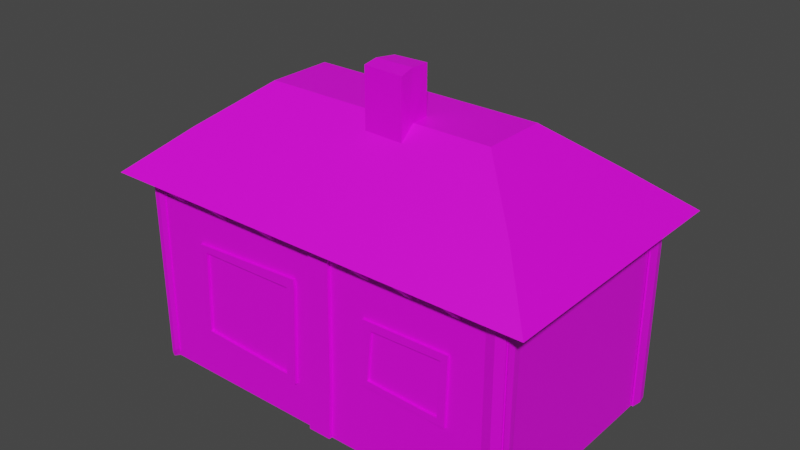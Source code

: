 # Source: house3.blend  (saved by Blender 3.6.13; exported with 4.5.12 LTS)
import bpy
from mathutils import Matrix  # noqa: F401  (used for matrix-valued properties, if any)

bpy.ops.wm.read_factory_settings(use_empty=True)
scene = bpy.context.scene
scene.name = 'Scene'

# ---- collections
col_collection = bpy.data.collections.new('Collection'); scene.collection.children.link(col_collection)

# ---- images (referenced by path relative to the original .blend; pixels are not part of the script)
import os
ASSET_DIR = os.environ.get("B2B_ASSET_DIR", "")  # directory of the original .blend (textures are referenced by path, not embedded)
HERE = os.path.dirname(os.path.abspath(__file__))  # packed textures are extracted next to this script under _unpacked/

def load_image(name, relpath, width, height, colorspace="sRGB"):
    """Load a texture the original file referenced (path relative to the .blend, or extracted next to this script)."""
    p = next((c for c in (os.path.join(HERE, relpath), os.path.join(ASSET_DIR, relpath)) if relpath and os.path.exists(c)), "")
    if p:
        img = bpy.data.images.load(p, check_existing=True)
        img.name = name
    else:  # same state as the original file: an image datablock whose file is absent (Cycles renders it pink)
        img = bpy.data.images.new(name, width, height)
        img.source = "FILE"
        img.filepath = "//" + (relpath or name)
    img.colorspace_settings.name = colorspace
    return img
img_stonewall_jpg = load_image('StoneWall.jpg', 'StoneWall.jpg', 1024, 1024, 'sRGB')
img_bark_tree_spruce_wood_jpg = load_image('bark-tree-spruce-wood.jpg', 'bark-tree-spruce-wood.jpg', 1024, 1024, 'sRGB')
img_terracotta_roof_thumb_jpg = load_image('TerraCotta-Roof-thumb.jpg', 'TerraCotta-Roof-thumb.jpg', 1024, 1024, 'sRGB')
img_window1_png = load_image('Window1.png', 'Window1.png', 1024, 1024, 'sRGB')
img_door1_png = load_image('Door1.png', 'Door1.png', 1024, 1024, 'sRGB')

# ---- materials (node trees are filled in below, after node groups)
mat_material = bpy.data.materials.new('Material')
mat_material.alpha_threshold = 0.0
mat_material.use_transparent_shadow = False
mat_material.roughness = 0.5
mat_material.line_color = (0.0, 0.0, 0.0, 1.0)
mat_stonewall = bpy.data.materials.new('StoneWall')
mat_stonewall.use_transparent_shadow = False
mat_wood = bpy.data.materials.new('Wood')
mat_wood.use_transparent_shadow = False
mat_bricks = bpy.data.materials.new('Bricks')
mat_bricks.use_transparent_shadow = False
mat_window = bpy.data.materials.new('Window')
mat_window.use_transparent_shadow = False
mat_door1 = bpy.data.materials.new('Door1')
mat_door1.use_transparent_shadow = False
mat_wood_001 = bpy.data.materials.new('Wood.001')
mat_wood_001.use_transparent_shadow = False

# ---- material node trees
mat_material.use_nodes = True; mat_material.node_tree.nodes.clear()
_N = mat_material.node_tree.nodes; _L = mat_material.node_tree.links
n0 = _N.new('ShaderNodeOutputMaterial'); n0.name = 'Material Output'; n0.location = (300, 300)
n1 = _N.new('ShaderNodeBsdfPrincipled'); n1.name = 'Principled BSDF'; n1.location = (10, 300)
n1.distribution = 'GGX'
n1.subsurface_method = 'RANDOM_WALK_SKIN'
n1.inputs[3].default_value = 1.45
n1.inputs[27].default_value = (0.0, 0.0, 0.0, 1.0)
n1.inputs[28].default_value = 1.0
_L.new(n1.outputs[0], n0.inputs[0])
n0.is_active_output = True
mat_stonewall.use_nodes = True; mat_stonewall.node_tree.nodes.clear()
_N = mat_stonewall.node_tree.nodes; _L = mat_stonewall.node_tree.links
n0 = _N.new('ShaderNodeBsdfPrincipled'); n0.name = 'Principled BSDF'; n0.location = (10, 300)
n0.distribution = 'GGX'
n0.subsurface_method = 'RANDOM_WALK_SKIN'
n0.inputs[3].default_value = 1.45
n0.inputs[27].default_value = (0.0, 0.0, 0.0, 1.0)
n0.inputs[28].default_value = 1.0
n1 = _N.new('ShaderNodeOutputMaterial'); n1.name = 'Material Output'; n1.location = (300, 300)
n2 = _N.new('ShaderNodeTexImage'); n2.name = 'Image Texture'; n2.location = (-280, 280)
n2.image = img_stonewall_jpg
_L.new(n0.outputs[0], n1.inputs[0])
_L.new(n2.outputs[0], n0.inputs[0])
n1.is_active_output = True
mat_wood.use_nodes = True; mat_wood.node_tree.nodes.clear()
_N = mat_wood.node_tree.nodes; _L = mat_wood.node_tree.links
n0 = _N.new('ShaderNodeBsdfPrincipled'); n0.name = 'Principled BSDF'; n0.location = (10, 300)
n0.distribution = 'GGX'
n0.subsurface_method = 'RANDOM_WALK_SKIN'
n0.inputs[3].default_value = 1.45
n0.inputs[27].default_value = (0.0, 0.0, 0.0, 1.0)
n0.inputs[28].default_value = 1.0
n1 = _N.new('ShaderNodeOutputMaterial'); n1.name = 'Material Output'; n1.location = (300, 300)
n2 = _N.new('ShaderNodeTexImage'); n2.name = 'Image Texture'; n2.location = (-280, 280)
n2.image = img_bark_tree_spruce_wood_jpg
_L.new(n0.outputs[0], n1.inputs[0])
_L.new(n2.outputs[0], n0.inputs[0])
n1.is_active_output = True
mat_bricks.use_nodes = True; mat_bricks.node_tree.nodes.clear()
_N = mat_bricks.node_tree.nodes; _L = mat_bricks.node_tree.links
n0 = _N.new('ShaderNodeBsdfPrincipled'); n0.name = 'Principled BSDF'; n0.location = (10, 300)
n0.distribution = 'GGX'
n0.subsurface_method = 'RANDOM_WALK_SKIN'
n0.inputs[3].default_value = 1.45
n0.inputs[27].default_value = (0.0, 0.0, 0.0, 1.0)
n0.inputs[28].default_value = 1.0
n1 = _N.new('ShaderNodeOutputMaterial'); n1.name = 'Material Output'; n1.location = (300, 300)
n2 = _N.new('ShaderNodeTexImage'); n2.name = 'Image Texture'; n2.location = (-280, 280)
n2.image = img_terracotta_roof_thumb_jpg
_L.new(n0.outputs[0], n1.inputs[0])
_L.new(n2.outputs[0], n0.inputs[0])
n1.is_active_output = True
mat_window.use_nodes = True; mat_window.node_tree.nodes.clear()
_N = mat_window.node_tree.nodes; _L = mat_window.node_tree.links
n0 = _N.new('ShaderNodeBsdfPrincipled'); n0.name = 'Principled BSDF'; n0.location = (10, 300)
n0.distribution = 'GGX'
n0.subsurface_method = 'RANDOM_WALK_SKIN'
n0.inputs[3].default_value = 1.45
n0.inputs[27].default_value = (0.0, 0.0, 0.0, 1.0)
n0.inputs[28].default_value = 1.0
n1 = _N.new('ShaderNodeOutputMaterial'); n1.name = 'Material Output'; n1.location = (300, 300)
n2 = _N.new('ShaderNodeTexImage'); n2.name = 'Image Texture'; n2.location = (-280, 280)
n2.image = img_window1_png
_L.new(n0.outputs[0], n1.inputs[0])
_L.new(n2.outputs[0], n0.inputs[0])
n1.is_active_output = True
mat_door1.use_nodes = True; mat_door1.node_tree.nodes.clear()
_N = mat_door1.node_tree.nodes; _L = mat_door1.node_tree.links
n0 = _N.new('ShaderNodeBsdfPrincipled'); n0.name = 'Principled BSDF'; n0.location = (10, 300)
n0.distribution = 'GGX'
n0.subsurface_method = 'RANDOM_WALK_SKIN'
n0.inputs[3].default_value = 1.45
n0.inputs[27].default_value = (0.0, 0.0, 0.0, 1.0)
n0.inputs[28].default_value = 1.0
n1 = _N.new('ShaderNodeOutputMaterial'); n1.name = 'Material Output'; n1.location = (300, 300)
n2 = _N.new('ShaderNodeTexImage'); n2.name = 'Image Texture'; n2.location = (-280, 280)
n2.image = img_door1_png
_L.new(n0.outputs[0], n1.inputs[0])
_L.new(n2.outputs[0], n0.inputs[0])
n1.is_active_output = True
mat_wood_001.use_nodes = True; mat_wood_001.node_tree.nodes.clear()
_N = mat_wood_001.node_tree.nodes; _L = mat_wood_001.node_tree.links
n0 = _N.new('ShaderNodeBsdfPrincipled'); n0.name = 'Principled BSDF'; n0.location = (10, 300)
n0.distribution = 'GGX'
n0.subsurface_method = 'RANDOM_WALK_SKIN'
n0.inputs[3].default_value = 1.45
n0.inputs[27].default_value = (0.0, 0.0, 0.0, 1.0)
n0.inputs[28].default_value = 1.0
n1 = _N.new('ShaderNodeOutputMaterial'); n1.name = 'Material Output'; n1.location = (300, 300)
n2 = _N.new('ShaderNodeTexImage'); n2.name = 'Image Texture'; n2.location = (-280, 280)
n2.image = img_bark_tree_spruce_wood_jpg
_L.new(n0.outputs[0], n1.inputs[0])
_L.new(n2.outputs[0], n0.inputs[0])
n1.is_active_output = True

# ---- world
world_world = bpy.data.worlds.new('World'); scene.world = world_world
world_world.use_nodes = True; world_world.node_tree.nodes.clear()
_N = world_world.node_tree.nodes; _L = world_world.node_tree.links
n0 = _N.new('ShaderNodeOutputWorld'); n0.name = 'World Output'; n0.location = (300, 300)
n1 = _N.new('ShaderNodeBackground'); n1.name = 'Background'; n1.location = (10, 300)
n1.inputs[0].default_value = (0.05088, 0.05088, 0.05088, 1.0)
_L.new(n1.outputs[0], n0.inputs[0])
n0.is_active_output = True
world_world.color = (0.05088, 0.05088, 0.05088)
world_world.use_sun_shadow = False
world_world.sun_shadow_jitter_overblur = 0.0

# ---- meshes
me_cube = bpy.data.meshes.new('Cube')
me_cube.from_pydata([(43.48, 24.86, 21.1), (43.48, 24.86, -1.0), (43.48, -1.0, 21.1), (43.48, -1.0, -1.0), (-1.0, 24.86, 21.1), (-1.0, 24.86, -1.0), (-1.0, -1.0, 21.1), (-1.0, -1.0, -1.591), (6.63, -1.0, 14.3), (6.261, -1.0, 4.758), (17.5, -1.0, 4.266), (18.08, -1.0, 14.51), (19.1, -1.0, 14.78), (5.33, -1.0, 4.02), (18.61, -1.0, 3.474), (5.786, -1.0, 15.04), (19.04, -1.0, 15.71), (6.63, -1.3, 14.3), (6.261, -1.3, 4.758), (17.5, -1.3, 4.266), (18.08, -1.3, 14.51), (19.1, -1.3, 14.78), (5.33, -1.3, 4.02), (18.61, -1.3, 3.474), (5.786, -1.3, 15.04), (19.04, -1.3, 15.71), (27.73, -1.0, 14.79), (27.34, -1.0, 7.456), (37.3, -1.0, 7.115), (37.55, -1.0, 14.99), (28.73, -1.0, 13.89), (28.24, -1.0, 8.204), (36.48, -1.0, 7.918), (36.76, -1.0, 14.13), (27.73, -1.26, 14.79), (27.34, -1.26, 7.456), (37.3, -1.26, 7.115), (37.55, -1.26, 14.99), (28.73, -1.26, 13.89), (28.24, -1.26, 8.204), (36.48, -1.26, 7.918), (36.76, -1.26, 14.13), (23.49, -1.0, 5.701), (20.7, -1.0, 4.427), (25.39, -1.0, 21.1), (20.15, -1.0, 21.1), (21.1, -1.0, 15.3), (23.63, -1.0, 15.95), (20.5, -1.0, -1.0), (21.25, -1.0, 19.35), (23.68, -1.0, 19.33), (23.17, -1.0, -1.0), (23.49, -1.386, 5.701), (20.7, -1.386, 4.427), (25.39, -1.386, 21.1), (20.15, -1.386, 21.1), (21.1, -1.386, 15.3), (23.63, -1.386, 15.95), (21.25, -1.386, 19.35), (23.68, -1.386, 19.33), (20.5, -1.386, -1.0), (23.17, -1.386, -1.0), (-1.0, 1.126, -1.0), (-1.0, 1.126, 21.1), (0.1887, -1.0, -0.6487), (0.4909, -1.0, 21.1), (0.1756, -1.0, -1.0), (-1.0, -1.15, -1.0), (-1.0, -1.15, 21.1), (0.4909, -1.15, 21.1), (0.1887, -1.15, -0.05728), (-1.2, 1.126, -1.0), (-1.2, -1.0, -1.0), (-1.2, -1.0, 21.1), (-1.2, 1.126, 21.1), (-1.0, 0.01911, -1.0), (-1.0, 0.01911, 21.1), (-1.402, 0.01911, -1.0), (-1.402, 0.01911, 21.1), (-0.2546, -1.0, 21.1), (-0.4056, -1.0, -1.12), (-0.2546, -1.252, 21.1), (-0.4056, -1.252, -0.5286), (-0.9834, 25.08, 21.15), (-1.145, 25.08, -1.208), (1.142, 24.77, -0.9491), (1.142, 24.77, 21.15), (-1.164, 23.89, -0.2655), (-1.007, 23.59, 21.15), (-1.164, 23.9, -0.9491), (-1.134, 25.08, -0.9491), (-1.134, 25.08, 21.15), (-1.157, 23.59, 21.15), (-1.153, 23.89, -0.006355), (1.146, 24.97, -0.9491), (-0.9802, 25.28, -0.9491), (-0.9802, 25.28, 21.15), (1.146, 24.97, 21.15), (0.03559, 25.06, 21.15), (0.04204, 25.47, -0.9491), (0.04204, 25.47, 21.15), (-0.9954, 24.34, 21.15), (-1.154, 24.49, -0.7368), (-1.248, 24.34, 21.15), (-1.245, 24.49, -0.4777), (43.54, 24.88, 21.13), (43.54, 24.88, -0.9673), (43.53, 22.76, -0.9673), (43.53, 22.76, 21.13), (42.35, 24.89, -0.02453), (42.05, 24.89, 21.13), (42.36, 24.89, -0.9673), (43.54, 25.03, -0.9673), (43.54, 25.03, 21.13), (42.05, 25.04, 21.13), (42.35, 25.04, -0.02453), (43.73, 22.76, -0.9673), (43.74, 24.88, -0.9673), (43.74, 24.88, 21.13), (43.73, 22.76, 21.13), (43.53, 23.87, 21.13), (43.93, 23.86, -0.9673), (43.93, 23.86, 21.13), (42.79, 24.89, 21.13), (42.94, 24.89, -0.4959), (42.79, 25.14, 21.13), (42.94, 25.14, -0.4959), (43.42, -0.9899, 21.13), (43.42, -0.9899, -0.9673), (41.3, -0.8536, -0.9673), (41.3, -0.8536, 21.13), (43.49, 0.3488, -0.02453), (43.51, 0.4979, 21.13), (43.49, 0.1833, -0.9673), (43.57, -0.9995, -0.9673), (43.57, -0.9995, 21.13), (43.66, 0.6407, 21.13), (43.64, 0.1868, -0.02453), (41.28, -1.053, -0.9673), (43.41, -1.19, -0.9673), (43.41, -1.19, 21.13), (41.28, -1.053, 21.13), (42.4, -0.9246, 21.13), (42.38, -1.325, -0.9673), (42.38, -1.325, 21.13), (43.47, -0.246, 21.13), (43.46, -0.3968, -0.4959), (43.72, -0.2622, 21.13), (43.71, -0.4129, -0.4959), (-3.761, -3.151, 20.95), (7.964, 8.232, 30.53), (-3.761, 26.94, 20.95), (7.964, 15.51, 30.53), (46.3, -3.151, 20.95), (34.57, 8.232, 30.53), (46.3, 26.94, 20.95), (34.57, 15.51, 30.53), (1.769, 2.502, 25.74), (1.769, 21.26, 25.74), (40.77, 21.26, 25.74), (40.77, 2.502, 25.74), (-1.0, 18.63, -1.0), (-1.0, 17.9, -1.0), (-1.0, 8.589, -1.0), (-1.0, 7.506, -1.0), (-1.0, 17.53, 13.83), (-1.0, 8.165, 13.59), (-1.0, 7.231, 14.72), (-1.0, 18.31, 14.93), (-1.367, 18.63, -1.0), (-1.367, 17.9, -1.0), (-1.367, 8.589, -1.0), (-1.367, 7.506, -1.0), (-1.367, 17.53, 13.83), (-1.367, 8.165, 13.59), (-1.367, 7.231, 14.72), (-1.367, 18.31, 14.93), (17.81, 24.86, 14.82), (17.84, 24.86, 4.487), (5.128, 24.86, 4.009), (5.28, 24.86, 15.65), (16.43, 24.86, 13.5), (16.69, 24.86, 5.385), (6.18, 24.86, 4.861), (6.235, 24.86, 14.4), (17.81, 25.18, 14.82), (17.84, 25.18, 4.487), (5.128, 25.18, 4.009), (5.28, 25.18, 15.65), (16.43, 25.18, 13.5), (16.69, 25.18, 5.385), (6.18, 25.18, 4.861), (6.235, 25.18, 14.4), (25.9, 8.232, 30.53), (21.59, 8.232, 30.53), (22.08, 10.14, 30.53), (25.78, 10.33, 30.53), (21.49, 6.592, 29.16), (25.94, 6.492, 29.08), (25.8, 8.232, 35.82), (21.49, 8.232, 35.82), (22.08, 10.14, 35.74), (25.78, 10.33, 35.74), (21.49, 6.592, 35.57), (25.94, 6.492, 35.48), (7.964, 9.338, 30.53), (1.769, 3.781, 25.74), (-3.761, -1.428, 20.95), (3.722, 2.502, 25.74), (9.205, 8.232, 30.53), (-1.699, -3.151, 20.95), (33.25, 8.232, 30.53), (38.79, 2.502, 25.74), (44.28, -3.151, 20.95), (34.57, 9.772, 30.53), (46.3, -0.5524, 20.95), (40.77, 4.086, 25.74), (34.57, 13.65, 30.53), (40.77, 19.23, 25.74), (46.3, 24.27, 20.95), (32.8, 15.51, 30.53), (37.98, 21.26, 25.74), (43.08, 26.94, 20.95), (7.964, 14.06, 30.53), (1.769, 19.1, 25.74), (-3.761, 23.61, 20.95), (4.871, 21.26, 25.74), (-0.6361, 26.94, 20.95), (10.47, 15.51, 30.53), (33.52, 16.31, 29.86), (21.54, 7.441, 29.87), (8.772, 8.232, 30.53), (25.94, 6.492, 30.71), (7.174, 16.24, 29.92), (35.35, 14.35, 29.93), (7.167, 7.495, 29.91), (25.92, 7.49, 29.91), (35.32, 16.2, 29.95), (35.44, 8.976, 29.86), (34.03, 7.418, 29.85), (9.748, 16.25, 29.91), (35.47, 7.406, 29.84), (8.495, 7.489, 29.91), (7.168, 8.624, 29.91), (7.172, 14.71, 29.92), (3.052, -0.9922, 18.89), (3.052, -3.058, 20.95), (3.052, -0.9907, 19.84), (3.052, -2.57, 21.2), (3.92, -0.9922, 18.89), (3.92, -3.058, 20.95), (3.92, -0.9907, 19.84), (3.92, -2.57, 21.2), (8.918, -0.9922, 18.89), (8.918, -3.058, 20.95), (8.918, -0.9907, 19.84), (8.918, -2.57, 21.2), (9.786, -0.9922, 18.89), (9.786, -3.058, 20.95), (9.786, -0.9907, 19.84), (9.786, -2.57, 21.2), (15.69, -0.9922, 18.89), (15.69, -3.058, 20.95), (15.69, -0.9907, 19.84), (15.69, -2.57, 21.2), (16.56, -0.9922, 18.89), (16.56, -3.058, 20.95), (16.56, -0.9907, 19.84), (16.56, -2.57, 21.2), (27.55, -0.9922, 18.89), (27.55, -3.058, 20.95), (27.55, -0.9907, 19.84), (27.55, -2.57, 21.2), (28.42, -0.9922, 18.89), (28.42, -3.058, 20.95), (28.42, -0.9907, 19.84), (28.42, -2.57, 21.2), (32.56, -0.9922, 18.89), (32.56, -3.058, 20.95), (32.56, -0.9907, 19.84), (32.56, -2.57, 21.2), (33.43, -0.9922, 18.89), (33.43, -3.058, 20.95), (33.43, -0.9907, 19.84), (33.43, -2.57, 21.2), (37.81, -0.9922, 18.89), (37.81, -3.058, 20.95), (37.81, -0.9907, 19.84), (37.81, -2.57, 21.2), (38.68, -0.9922, 18.89), (38.68, -3.058, 20.95), (38.68, -0.9907, 19.84), (38.68, -2.57, 21.2), (39.18, 24.75, 18.95), (39.18, 26.82, 21.01), (39.18, 24.75, 19.91), (39.18, 26.33, 21.27), (38.31, 24.75, 18.95), (38.32, 26.82, 21.01), (38.31, 24.75, 19.91), (38.31, 26.33, 21.27), (33.31, 24.77, 18.95), (33.32, 26.84, 21.01), (33.31, 24.77, 19.91), (33.32, 26.35, 21.27), (32.44, 24.77, 18.95), (32.45, 26.84, 21.01), (32.44, 24.77, 19.91), (32.45, 26.35, 21.27), (26.54, 24.79, 18.95), (26.55, 26.86, 21.01), (26.54, 24.79, 19.91), (26.55, 26.37, 21.27), (25.67, 24.8, 18.95), (25.68, 26.86, 21.01), (25.67, 24.79, 19.91), (25.68, 26.37, 21.27), (14.68, 24.83, 18.95), (14.69, 26.9, 21.01), (14.68, 24.83, 19.91), (14.69, 26.41, 21.27), (13.81, 24.84, 18.95), (13.82, 26.9, 21.01), (13.81, 24.83, 19.91), (13.82, 26.41, 21.27), (9.672, 24.85, 18.95), (9.679, 26.92, 21.01), (9.672, 24.85, 19.91), (9.677, 26.43, 21.27), (8.804, 24.85, 18.95), (8.811, 26.92, 21.01), (8.804, 24.85, 19.91), (8.809, 26.43, 21.27), (4.419, 24.87, 18.95), (4.426, 26.93, 21.01), (4.419, 24.87, 19.91), (4.424, 26.45, 21.27), (3.551, 24.87, 18.95), (3.558, 26.94, 21.01), (3.551, 24.87, 19.91), (3.556, 26.45, 21.27), (-0.8617, 13.31, 19.23), (-1.774, 13.31, 20.36), (-0.8617, 14.57, 19.23), (-1.774, 14.57, 20.36), (0.01925, 13.31, 20.01), (-0.8829, 13.31, 21.11), (0.01925, 14.57, 20.01), (-0.8829, 14.57, 21.11), (-0.8617, 3.676, 19.23), (-1.774, 3.676, 20.36), (-0.8617, 4.934, 19.23), (-1.774, 4.934, 20.36), (0.01925, 3.676, 20.01), (-0.8829, 3.676, 21.11), (0.01925, 4.934, 20.01), (-0.8829, 4.934, 21.11), (-0.8617, 20.59, 19.23), (-1.774, 20.59, 20.36), (-0.8617, 21.85, 19.23), (-1.774, 21.85, 20.36), (0.01925, 20.59, 20.01), (-0.8829, 20.59, 21.11), (0.01925, 21.85, 20.01), (-0.8829, 21.85, 21.11), (-3.599, 13.31, 20.43), (-3.599, 14.57, 20.43), (-2.615, 14.57, 21.25), (-2.615, 13.31, 21.25), (-3.599, 3.676, 20.43), (-3.599, 4.934, 20.43), (-2.615, 4.934, 21.25), (-2.615, 3.676, 21.25), (-3.599, 20.59, 20.43), (-3.599, 21.85, 20.43), (-2.615, 21.85, 21.25), (-2.615, 20.59, 21.25), (43.47, 10.8, 19.08), (44.06, 10.81, 20.4), (43.47, 9.547, 19.08), (44.06, 9.549, 20.41), (42.42, 10.8, 19.6), (43.0, 10.8, 20.9), (42.42, 9.544, 19.6), (43.0, 9.547, 20.9), (43.44, 20.44, 19.07), (44.03, 20.45, 20.4), (43.44, 19.19, 19.07), (44.03, 19.19, 20.4), (42.39, 20.44, 19.59), (42.97, 20.44, 20.89), (42.39, 19.18, 19.59), (42.98, 19.19, 20.89), (43.49, 3.532, 19.08), (44.08, 3.535, 20.41), (43.49, 2.274, 19.08), (44.08, 2.277, 20.41), (42.44, 3.529, 19.6), (43.02, 3.532, 20.9), (42.44, 2.271, 19.6), (43.03, 2.274, 20.91), (45.8, 10.81, 20.94), (45.81, 9.555, 20.94), (44.64, 9.552, 21.48), (44.64, 10.81, 21.48), (45.77, 20.45, 20.93), (45.78, 19.19, 20.93), (44.61, 19.19, 21.47), (44.61, 20.45, 21.47), (45.82, 3.54, 20.94), (45.83, 2.282, 20.94), (44.66, 2.279, 21.48), (44.66, 3.537, 21.48)], [], [(0, 4, 63, 76, 6, 79, 65, 45, 44, 2), (3, 2, 29, 28, 27, 42, 51), (62, 63, 4, 5, 161, 168, 167, 164), (5, 1, 3, 51, 48, 66, 7, 75, 62, 164, 163, 162, 161), (1, 0, 2, 3), (5, 4, 0, 1, 178, 177, 180, 179), (79, 6, 68, 81), (8, 9, 10, 11), (15, 13, 22, 24), (8, 11, 20, 17), (22, 23, 21, 20, 19, 18), (21, 25, 24, 22, 18, 17, 20), (9, 8, 17, 18), (12, 16, 25, 21), (10, 9, 18, 19), (13, 14, 23, 22), (16, 15, 24, 25), (11, 10, 19, 20), (14, 12, 21, 23), (34, 35, 39, 38, 41, 37), (14, 43, 46, 12), (26, 27, 35, 34), (28, 29, 37, 36), (32, 33, 30, 31), (37, 41, 40, 39, 35, 36), (30, 33, 41, 38), (32, 31, 39, 40), (29, 26, 34, 37), (27, 28, 36, 35), (33, 32, 40, 41), (31, 30, 38, 39), (55, 58, 56, 57, 59, 54), (51, 42, 52, 61), (44, 50, 47, 2), (47, 50, 59, 57), (47, 42, 27, 26, 29, 2), (42, 47, 57, 52), (43, 14, 13, 64, 66, 48), (48, 51, 61, 60), (56, 53, 52, 57), (60, 52, 53), (61, 52, 60), (43, 48, 60, 53), (44, 45, 55, 54), (50, 44, 54, 59), (45, 49, 58, 55), (46, 43, 53, 56), (49, 46, 56, 58), (76, 63, 74, 78), (65, 64, 13, 15, 16, 12, 46, 49, 45), (66, 64, 80, 7), (82, 70, 69, 81), (80, 64, 70, 82), (64, 65, 69, 70), (6, 7, 67, 68), (77, 78, 74, 71), (75, 7, 72, 77), (63, 62, 71, 74), (7, 6, 73, 72), (62, 75, 77, 71), (72, 73, 78, 77), (6, 76, 78, 73), (7, 80, 82, 67), (67, 82, 81, 68), (65, 79, 81, 69), (101, 83, 91, 103), (98, 86, 97, 100), (89, 87, 102, 84), (104, 93, 92, 103), (99, 100, 97, 94), (86, 85, 94, 97), (84, 83, 96, 95), (95, 96, 100, 99), (83, 98, 100, 96), (90, 104, 103, 91), (88, 101, 103, 92), (123, 105, 113, 125), (120, 108, 119, 122), (111, 109, 124, 106), (126, 115, 114, 125), (121, 122, 119, 116), (108, 107, 116, 119), (106, 105, 118, 117), (117, 118, 122, 121), (105, 120, 122, 118), (112, 126, 125, 113), (110, 123, 125, 114), (145, 127, 135, 147), (142, 130, 141, 144), (133, 131, 146, 128), (148, 137, 136, 147), (143, 144, 141, 138), (130, 129, 138, 141), (128, 127, 140, 139), (139, 140, 144, 143), (127, 142, 144, 140), (134, 148, 147, 135), (132, 145, 147, 136), (157, 235, 243, 206), (158, 233, 240, 226), (159, 237, 234, 218), (160, 241, 239, 212), (151, 227, 222, 155, 219, 215, 153, 213, 210, 149, 207, 225), (156, 220, 228, 152, 223, 205, 150, 231, 209, 194, 195, 196, 193, 211, 154, 214, 217), (153, 160, 212, 213), (155, 159, 218, 219), (151, 158, 226, 227), (149, 157, 206, 207), (172, 175, 176, 169, 170, 173, 174, 171), (162, 165, 173, 170), (163, 166, 165, 162), (168, 161, 169, 176), (164, 167, 175, 172), (165, 166, 174, 173), (163, 164, 172, 171), (161, 162, 170, 169), (167, 168, 176, 175), (166, 163, 171, 174), (187, 188, 185, 186, 190, 189, 192, 191), (181, 184, 192, 189), (179, 178, 1, 5), (183, 184, 181, 182), (177, 178, 186, 185), (191, 190, 186, 187), (183, 182, 190, 191), (180, 177, 185, 188), (178, 179, 187, 186), (184, 183, 191, 192), (182, 181, 189, 190), (179, 180, 188, 187), (199, 202, 201, 200), (193, 196, 202, 199), (194, 230, 197, 203, 200), (200, 203, 204, 199), (197, 198, 232, 204, 203), (196, 195, 201, 202), (195, 194, 200, 201), (198, 236, 232), (84, 102, 87, 93, 104, 90), (206, 243, 244, 224), (207, 206, 224, 225), (208, 242, 235, 157), (210, 208, 157, 149), (212, 239, 236, 198, 197, 230, 242, 208), (213, 212, 208, 210), (215, 216, 160, 153), (216, 238, 241, 160), (219, 218, 216, 215), (218, 234, 238, 216), (221, 229, 237, 159), (222, 221, 159, 155), (224, 244, 233, 158), (225, 224, 158, 151), (226, 240, 229, 221), (227, 226, 221, 222), (239, 241, 154, 211), (237, 229, 220, 156), (241, 238, 214, 154), (229, 240, 228, 220), (242, 230, 194, 209), (236, 239, 211, 193), (240, 233, 152, 228), (232, 236, 193, 199, 204), (234, 237, 156, 217), (235, 231, 150), (231, 235, 242, 209), (238, 234, 217, 214), (243, 235, 150, 205), (244, 243, 205, 223), (233, 244, 223, 152), (128, 134, 148, 137, 133), (133, 137, 136, 131), (106, 112, 126, 115, 111), (245, 246, 248, 247), (247, 248, 252, 251), (251, 252, 250, 249), (249, 250, 246, 245), (247, 251, 249, 245), (252, 248, 246, 250), (253, 254, 256, 255), (259, 260, 258, 257), (257, 258, 254, 253), (260, 256, 254, 258), (261, 262, 264, 263), (267, 268, 266, 265), (265, 266, 262, 261), (268, 264, 262, 266), (269, 270, 272, 271), (275, 276, 274, 273), (273, 274, 270, 269), (276, 272, 270, 274), (277, 278, 280, 279), (283, 284, 282, 281), (281, 282, 278, 277), (284, 280, 278, 282), (285, 286, 288, 287), (291, 292, 290, 289), (289, 290, 286, 285), (292, 288, 286, 290), (287, 288, 292, 291), (279, 280, 284, 283), (271, 272, 276, 275), (263, 264, 268, 267), (255, 256, 260, 259), (293, 294, 296, 295), (295, 296, 300, 299), (299, 300, 298, 297), (297, 298, 294, 293), (301, 302, 304, 303), (307, 308, 306, 305), (305, 306, 302, 301), (309, 310, 312, 311), (315, 316, 314, 313), (313, 314, 310, 309), (317, 318, 320, 319), (323, 324, 322, 321), (321, 322, 318, 317), (325, 326, 328, 327), (331, 332, 330, 329), (329, 330, 326, 325), (333, 334, 336, 335), (339, 340, 338, 337), (337, 338, 334, 333), (335, 336, 340, 339), (327, 328, 332, 331), (319, 320, 324, 323), (311, 312, 316, 315), (303, 304, 308, 307), (341, 342, 344, 343), (343, 344, 348, 347), (345, 346, 342, 341), (362, 364, 375, 376), (349, 350, 352, 351), (351, 352, 356, 355), (355, 356, 354, 353), (353, 354, 350, 349), (351, 355, 353, 349), (346, 348, 367, 368), (357, 358, 360, 359), (359, 360, 364, 363), (361, 362, 358, 357), (358, 362, 376, 373), (367, 366, 365, 368), (371, 370, 369, 372), (375, 374, 373, 376), (348, 344, 366, 367), (364, 360, 374, 375), (344, 342, 365, 366), (360, 358, 373, 374), (350, 354, 372, 369), (354, 356, 371, 372), (356, 352, 370, 371), (352, 350, 369, 370), (342, 346, 368, 365), (377, 378, 380, 379), (379, 380, 384, 383), (381, 382, 378, 377), (398, 400, 411, 412), (385, 386, 388, 387), (387, 388, 392, 391), (389, 390, 386, 385), (382, 384, 403, 404), (393, 394, 396, 395), (395, 396, 400, 399), (397, 398, 394, 393), (394, 398, 412, 409), (403, 402, 401, 404), (407, 406, 405, 408), (411, 410, 409, 412), (384, 380, 402, 403), (400, 396, 410, 411), (380, 378, 401, 402), (396, 394, 409, 410), (386, 390, 408, 405), (390, 392, 407, 408), (392, 388, 406, 407), (388, 386, 405, 406), (378, 382, 404, 401)])
me_cube.polygons.foreach_set('material_index', [0, 1, 1, 0, 1, 1, 0, 4, 2, 2, 2, 2, 2, 2, 2, 2, 2, 2, 2, 2, 1, 2, 2, 4, 2, 0, 2, 2, 2, 0, 2, 2, 2, 1, 2, 1, 2, 1, 0, 2, 2, 2, 2, 0, 2, 2, 2, 2, 0, 1, 2, 2, 2, 2, 2, 2, 0, 2, 2, 0, 2, 0, 2, 2, 0, 0, 0, 2, 2, 2, 0, 2, 2, 0, 2, 0, 0, 0, 2, 2, 2, 2, 2, 2, 0, 2, 0, 0, 0, 0, 2, 2, 0, 2, 2, 0, 2, 0, 3, 3, 3, 3, 3, 3, 3, 3, 3, 3, 2, 2, 5, 2, 2, 2, 2, 2, 2, 2, 2, 2, 1, 4, 2, 2, 2, 2, 2, 2, 2, 2, 1, 1, 1, 1, 1, 1, 1, 1, 2, 3, 3, 3, 3, 3, 3, 3, 3, 3, 3, 3, 3, 3, 3, 3, 3, 3, 3, 3, 3, 3, 3, 3, 1, 3, 3, 3, 3, 3, 3, 3, 2, 2, 2, 2, 0, 2, 2, 0, 2, 2, 2, 2, 2, 2, 2, 2, 2, 2, 2, 2, 2, 2, 2, 2, 2, 2, 2, 2, 2, 2, 2, 2, 2, 2, 2, 0, 2, 2, 2, 2, 2, 2, 2, 2, 2, 2, 2, 2, 2, 2, 2, 2, 2, 2, 2, 2, 2, 2, 6, 6, 6, 6, 6, 6, 6, 6, 6, 6, 6, 6, 6, 6, 6, 6, 6, 6, 6, 6, 6, 6, 6, 6, 6, 6, 6, 6, 6, 6, 6, 6, 6, 6, 6, 6, 6, 6, 6, 6, 6, 6, 6, 6, 6, 6, 6, 6, 6, 6])
_uv = me_cube.uv_layers.new(name='UVMap')
_uv.uv.foreach_set('vector', [0.4801, 0.3109, 0.4801, 0.01992, 0.6353, 0.01992, 0.6425, 0.01992, 0.6492, 0.01992, 0.6492, 0.0248, 0.6492, 0.02967, 0.6492, 0.1583, 0.6492, 0.1926, 0.6492, 0.3109, -2.012, 2.982, -2.006, 1.841, -1.701, 2.158, -1.69, 2.565, -1.176, 2.55, -0.9779, 2.641, -0.9632, 2.987, -0.6945, 0.4905, -0.68, -0.6506, 0.545, -0.6351, 0.5305, 0.506, 0.2092, 0.5019, 0.2028, -0.321, -0.369, -0.3171, -0.3651, 0.4947, 0.4801, 0.6364, 0.4801, 0.3455, 0.6492, 0.3455, 0.6492, 0.4783, 0.6492, 0.4958, 0.6492, 0.6287, 0.6492, 0.6364, 0.6425, 0.6364, 0.6353, 0.6364, 0.5936, 0.6364, 0.5865, 0.6364, 0.5256, 0.6364, 0.5208, 0.6364, 2.153, -0.6148, 2.139, 0.5263, 0.8036, 0.5094, 0.8181, -0.6317, 2.176, -2.442, 2.162, -1.3, -0.1349, -1.33, -0.1205, -2.471, 1.2, -2.171, 1.195, -1.637, 1.841, -1.586, 1.857, -2.187, 0.6492, 0.0248, 0.6492, 0.01992, 0.6502, 0.01992, 0.6509, 0.0248, -0.009779, 0.02345, 1.012, 0.01291, 0.9921, 0.9874, 0.001953, 1.004, 0.6267, 3.229, 0.5951, 3.755, 0.5808, 3.753, 0.6124, 3.227, 2.581, 4.028, 2.614, 3.481, 2.629, 3.483, 2.596, 4.03, 2.474, -1.678, 2.436, -1.044, 1.895, -1.115, 1.913, -1.161, 2.403, -1.103, 2.434, -1.64, 1.895, -1.115, 1.851, -1.126, 1.947, -1.749, 2.474, -1.678, 2.434, -1.64, 1.978, -1.703, 1.913, -1.161, 3.726, 1.211, 3.754, 0.7545, 3.768, 0.7565, 3.741, 1.213, 3.208, 3.594, 3.211, 3.549, 3.225, 3.551, 3.222, 3.596, 0.3598, 3.193, 0.3276, 3.73, 0.3133, 3.728, 0.3455, 3.191, 1.407, 3.306, 1.369, 3.94, 1.354, 3.938, 1.393, 3.304, 1.621, 3.973, 1.659, 3.34, 1.674, 3.342, 1.636, 3.975, -1.607, 3.044, -1.636, 3.533, -1.651, 3.531, -1.621, 3.042, 3.175, 4.134, 3.208, 3.594, 3.222, 3.596, 3.19, 4.136, -1.554, 2.325, -1.203, 2.364, -1.242, 2.401, -1.515, 2.379, -1.562, 2.759, -1.606, 2.79, 0.3273, 2.084, 0.4351, 2.134, 0.4529, 2.695, 0.3496, 2.668, 3.826, 2.314, 3.805, 2.664, 3.792, 2.662, 3.813, 2.312, 3.783, 0.4481, 3.806, 0.07183, 3.818, 0.07352, 3.796, 0.4498, 0.98, 0.9441, 0.541, 0.9439, 0.5414, 0.4838, 0.9684, 0.4828, -1.606, 2.79, -1.562, 2.759, -1.264, 2.795, -1.242, 2.401, -1.203, 2.364, -1.23, 2.84, 0.9634, 0.2823, 0.9634, 0.3348, 0.9617, 0.3348, 0.9617, 0.2823, 3.892, -1.265, 3.868, -0.8709, 3.856, -0.8725, 3.879, -1.266, 3.449, 4.054, 3.477, 3.585, 3.49, 3.587, 3.462, 4.056, -1.383, 3.554, -1.354, 3.078, -1.342, 3.08, -1.371, 3.555, 0.9138, 0.01729, 0.9138, 0.05793, 0.9121, 0.05793, 0.9121, 0.0173, 3.847, -2.241, 3.863, -2.513, 3.876, -2.511, 3.859, -2.239, 3.475, 1.644, 3.549, 1.527, 3.539, 1.257, 3.708, 1.301, 3.711, 1.526, 3.826, 1.644, 4.419, 2.318, 4.419, 2.766, 4.393, 2.766, 4.393, 2.318, -1.072, 1.846, -0.9838, 1.937, -0.9823, 2.112, -2.006, 1.841, 4.418, 3.451, 4.418, 3.677, 4.393, 3.677, 4.393, 3.451, -0.9823, 2.112, -0.9779, 2.641, -1.176, 2.55, -1.194, 2.171, -1.701, 2.158, -2.006, 1.841, 4.419, 2.766, 4.418, 3.451, 4.393, 3.451, 4.393, 2.766, 0.4351, 2.134, 0.3273, 2.084, -0.3585, 2.109, -0.6227, 1.866, -0.6233, 1.848, 0.4262, 1.854, 0.6492, 0.4958, 0.6492, 0.4783, 0.6517, 0.4783, 0.6517, 0.4958, 3.539, 1.257, 3.512, 0.5307, 3.699, 0.6158, 3.708, 1.301, 3.498, 0.1682, 3.699, 0.6158, 3.512, 0.5307, 3.677, 0.1682, 3.699, 0.6158, 3.498, 0.1682, 4.18, 0.5308, 4.181, 0.1682, 4.206, 0.1682, 4.206, 0.5308, 0.6492, 0.1926, 0.6492, 0.1583, 0.6517, 0.1583, 0.6517, 0.1926, 4.418, 3.677, 4.419, 3.796, 4.393, 3.796, 4.393, 3.677, 4.181, 1.645, 4.179, 1.528, 4.205, 1.528, 4.206, 1.645, 4.179, 1.257, 4.18, 0.5308, 4.206, 0.5308, 4.205, 1.257, 4.179, 1.528, 4.179, 1.257, 4.205, 1.257, 4.205, 1.528, 0.6425, 0.01992, 0.6353, 0.01992, 0.6353, 0.01861, 0.6425, 0.01729, -0.6131, 2.989, -0.6227, 1.866, -0.3585, 2.109, -0.338, 2.678, 0.3463, 2.716, 0.3496, 2.668, 0.4529, 2.695, 0.4595, 2.904, 0.4021, 2.995, 1.798, 3.795, 1.797, 3.771, 1.836, 3.803, 1.876, 3.834, 1.837, 3.763, 1.797, 3.732, 1.777, 2.318, 1.826, 2.318, 1.836, 3.803, 1.797, 3.771, 1.797, 3.732, 1.837, 3.763, -3.289, 3.692, -3.289, 5.145, -3.299, 5.145, -3.299, 3.732, 4.579, -3.554, 4.579, -2.039, 4.569, -2.078, 4.569, -3.554, -0.0766, 2.869, -0.0766, 1.393, -0.002372, 1.393, -0.002372, 2.869, 0.6425, 0.6364, 0.6492, 0.6364, 0.6492, 0.6377, 0.6425, 0.639, 4.773, 3.795, 4.773, 2.318, 4.786, 2.318, 4.786, 3.795, 4.573, 0.1682, 4.573, 1.684, 4.56, 1.684, 4.56, 0.2077, 0.6353, 0.6364, 0.6425, 0.6364, 0.6425, 0.639, 0.6353, 0.6377, -0.1444, 2.869, -0.1444, 1.393, -0.0766, 1.393, -0.0766, 2.869, 0.6492, 0.01992, 0.6425, 0.01992, 0.6425, 0.01729, 0.6492, 0.01861, 1.876, 3.834, 1.836, 3.803, 1.837, 3.763, 1.876, 3.794, 1.876, 3.794, 1.837, 3.763, 1.826, 2.318, 1.876, 2.318, 0.6492, 0.02967, 0.6492, 0.0248, 0.6509, 0.0248, 0.6502, 0.02967, 0.5553, 0.9682, 0.5553, 0.9731, 0.5543, 0.9731, 0.5536, 0.9682, 0.7486, 0.2846, 0.7495, 0.292, 0.7482, 0.2919, 0.746, 0.2843, 3.961, 3.795, 3.96, 3.749, 3.999, 3.78, 4.039, 3.812, 3.999, 3.763, 3.96, 3.732, 3.94, 2.318, 3.989, 2.318, -2.44, 0.7885, -2.44, -0.6879, -2.366, -0.688, -2.366, 0.7884, 0.9248, 0.2432, 0.9248, 0.09868, 0.9261, 0.09868, 0.9261, 0.2432, 4.589, -1.679, 4.589, -0.1852, 4.575, -0.1852, 4.575, -1.662, -2.508, 0.7885, -2.508, -0.6879, -2.44, -0.6879, -2.44, 0.7885, 0.7495, 0.278, 0.7486, 0.2846, 0.746, 0.2843, 0.7482, 0.2778, 4.039, 3.795, 3.999, 3.763, 3.989, 2.318, 4.039, 2.318, 0.5553, 0.9633, 0.5553, 0.9682, 0.5536, 0.9682, 0.5543, 0.9633, 0.1562, 0.9504, 0.1562, 0.9553, 0.1552, 0.9553, 0.1546, 0.9504, 0.4305, 0.948, 0.4305, 0.9552, 0.4291, 0.9552, 0.4278, 0.948, 1.514, 5.283, 1.563, 5.243, 1.563, 5.294, 1.563, 5.344, 4.182, -0.2167, 4.142, -0.2482, 4.122, -1.662, 4.172, -1.662, -0.0764, 0.7883, -0.0764, -0.6881, -0.002406, -0.6879, -0.002406, 0.7884, 4.942, -0.2026, 4.942, -1.679, 4.955, -1.679, 4.955, -0.2026, -0.131, 3.222, -0.131, 4.699, -0.1444, 4.699, -0.1444, 3.222, -0.1444, 0.7884, -0.1444, -0.6879, -0.0764, -0.6881, -0.0764, 0.7883, 0.4305, 0.9413, 0.4305, 0.948, 0.4278, 0.948, 0.4291, 0.9413, 4.222, -0.1852, 4.182, -0.2167, 4.172, -1.662, 4.222, -1.662, 0.1562, 0.9456, 0.1562, 0.9504, 0.1546, 0.9504, 0.1552, 0.9456, 0.01894, 0.9501, 0.01894, 0.955, 0.01796, 0.955, 0.0173, 0.9501, 0.1942, 0.9464, 0.1942, 0.9537, 0.1929, 0.9537, 0.1916, 0.9464, 0.9458, 0.9557, 0.9504, 0.9515, 0.9504, 0.9573, 0.9499, 0.9622, 3.738, -2.11, 3.698, -2.141, 3.667, -3.554, 3.728, -3.554, 3.696, -0.1853, 3.696, -1.662, 3.769, -1.661, 3.769, -0.1851, 0.9243, 0.6077, 0.9243, 0.4631, 0.9256, 0.4631, 0.9256, 0.6077, 5.153, 2.318, 5.153, 3.794, 5.139, 3.794, 5.139, 2.318, 3.627, -0.1852, 3.627, -1.661, 3.696, -1.662, 3.696, -0.1853, 0.1942, 0.9398, 0.1942, 0.9464, 0.1916, 0.9464, 0.1929, 0.9398, 3.777, -2.078, 3.738, -2.11, 3.728, -3.554, 3.777, -3.554, 0.01894, 0.9452, 0.01894, 0.9501, 0.0173, 0.9501, 0.01802, 0.9442, 0.06942, 0.373, 0.05918, -0.009487, 0.101, -0.05056, 0.1168, 0.3264, 0.135, 0.3954, 0.1524, -0.02163, 0.2562, -0.1243, 0.2598, 0.2714, 0.1892, 0.3739, 0.1874, 0.7338, 0.1204, 0.7931, 0.1164, 0.4405, 0.07155, 0.3626, 0.0737, 0.7025, 0.02865, 0.7525, 0.008757, 0.4311, -1.196, -0.8654, -1.003, -0.8637, 1.691, -0.8402, 1.889, -0.8384, 1.888, -0.6741, 1.874, 0.8556, 1.873, 1.016, 1.748, 1.015, -1.085, 0.9899, -1.212, 0.9888, -1.211, 0.8826, -1.197, -0.6603, -0.5253, 0.03805, -0.4407, 0.03404, 0.6215, -0.01626, 0.7407, -0.0219, 0.7439, 0.04671, 0.7546, 0.2715, 0.7571, 0.3241, 0.7186, 0.3259, 0.698, 0.3269, 0.1089, 0.3548, 0.08114, 0.2651, -0.0952, 0.2644, -0.09641, 0.3645, -0.4457, 0.3811, -0.5089, 0.3841, -0.5124, 0.3108, -0.5211, 0.1261, 0.05065, -0.009193, 0.07155, 0.3626, 0.008757, 0.4311, -0.01338, 0.06065, 0.2101, -0.009135, 0.1892, 0.3739, 0.1164, 0.4405, 0.1148, 0.07814, 0.1388, 0.8438, 0.135, 0.3954, 0.2598, 0.2714, 0.2645, 0.7188, 0.05985, 0.7844, 0.06942, 0.373, 0.1168, 0.3264, 0.1237, 0.7217, 3.239, -4.371, 3.237, -3.321, 2.497, -3.321, 2.496, -4.386, 2.545, -4.385, 2.55, -3.394, 3.176, -3.397, 3.167, -4.373, -2.558, 4.683, -2.558, 3.692, -2.533, 3.692, -2.533, 4.683, 1.004, 0.0004888, 0.9961, 0.9996, 0.05009, 0.9966, 0.01608, 0.001654, -2.508, 2.206, -2.508, 1.142, -2.483, 1.142, -2.483, 2.206, -2.911, 3.692, -2.911, 4.743, -2.935, 4.743, -2.935, 3.692, 5.293, 1.785, 5.293, 1.159, 5.317, 1.159, 5.317, 1.785, 1.476, 1.938, 1.549, 1.938, 1.549, 1.962, 1.476, 1.962, 0.8053, 1.938, 0.8543, 1.938, 0.8543, 1.962, 0.8053, 1.962, 0.3895, 4.927, 0.3895, 4.187, 0.414, 4.187, 0.414, 4.927, -4.338, 4.729, -4.338, 3.754, -4.313, 3.754, -4.313, 4.729, 2.325, 0.3069, 1.769, 0.2318, 1.837, -0.3625, 2.331, -0.3039, 2.285, -0.2543, 1.897, -0.2889, 1.831, 0.1934, 2.287, 0.2516, -0.7489, 3.572, -0.7196, 3.085, -0.7042, 3.087, -0.7334, 3.574, 1.857, -2.187, 1.2, -2.171, -0.1205, -2.471, 2.176, -2.442, -0.008671, 0.01657, 1.038, 0.02284, 0.9859, 0.9777, 0.02696, 0.9851, -0.9722, 3.051, -1.002, 3.544, -1.017, 3.542, -0.9876, 3.049, 2.287, 0.2516, 2.285, -0.2543, 2.331, -0.3039, 2.325, 0.3069, 0.8491, 3.765, 0.8793, 3.263, 0.8947, 3.265, 0.8646, 3.767, 2.158, 4.01, 2.194, 3.412, 2.21, 3.414, 2.174, 4.012, 1.89, 3.983, 1.926, 3.376, 1.942, 3.378, 1.905, 3.985, -3.034, 2.997, -3.061, 3.453, -3.077, 3.451, -3.05, 2.995, 3.894, -1.519, 3.918, -1.906, 3.933, -1.904, 3.91, -1.517, 2.905, 4.07, 2.939, 3.514, 2.954, 3.516, 2.921, 4.072, 0.7377, 0.7702, 0.2735, 0.7841, 0.281, -0.0357, 0.6976, -0.1844, 6.767, -6.679, 6.514, -6.678, 6.514, -7.307, 6.767, -7.317, -6.931, 8.027, -7.027, 8.107, -7.13, 8.193, -7.13, 7.419, -6.932, 7.388, 0.6976, -0.1844, 1.061, -0.1994, 1.124, 0.7841, 0.7377, 0.7702, 5.071, 4.112, 4.534, 4.122, 4.534, 3.925, 4.534, 3.348, 5.071, 3.339, 7.615, -7.317, 8.061, -7.317, 8.061, -6.688, 7.615, -6.688, -6.7, 8.027, -6.931, 8.027, -6.932, 7.388, -6.7, 7.398, 6.977, -6.503, 6.857, -6.604, 6.977, -6.7, 4.039, 3.812, 3.999, 3.78, 3.96, 3.749, 3.96, 3.732, 3.999, 3.763, 4.039, 3.795, -0.4178, 1.468, -0.09682, 1.112, 0.3044, 1.112, 0.5926, 1.468, -0.7632, 1.832, -0.4178, 1.468, 0.5926, 1.468, 0.8886, 1.832, -0.001616, 0.3006, 0.01068, -0.05849, 0.05918, -0.009487, 0.06942, 0.373, -0.01517, 0.7079, -0.001616, 0.3006, 0.06942, 0.373, 0.05985, 0.7844, 0.6297, 0.2091, 0.3135, 0.5329, -0.2219, 0.5341, -0.22, 0.468, -0.5136, 0.4727, -0.5107, 0.529, -1.371, 0.5266, -1.684, 0.194, 0.9947, -0.1632, 0.6297, 0.2091, -1.684, 0.194, -2.039, -0.183, 0.1406, 0.07326, 0.1264, 0.4129, 0.07155, 0.3626, 0.05065, -0.009193, 0.1264, 0.4129, 0.1272, 0.7532, 0.0737, 0.7025, 0.07155, 0.3626, 0.9323, -1.47, 0.6011, -1.105, -0.3977, -1.105, -0.7054, -1.47, 0.6011, -1.105, 0.2812, -0.7474, -0.07362, -0.7534, -0.3977, -1.105, 0.2804, 0.4736, 0.2502, 0.7945, 0.1874, 0.7338, 0.1892, 0.3739, 0.3156, 0.1061, 0.2804, 0.4736, 0.1892, 0.3739, 0.2101, -0.009135, 0.04852, 0.3084, 0.09098, -0.08327, 0.1524, -0.02163, 0.135, 0.3954, 0.00565, 0.7099, 0.04852, 0.3084, 0.135, 0.3954, 0.1388, 0.8438, 1.836, 0.2084, 1.514, 0.537, -0.05452, 0.5293, -0.3482, 0.2036, 2.2, -0.1637, 1.836, 0.2084, -0.3482, 0.2036, -0.684, -0.1701, 0.02865, 0.7525, 0.0737, 0.7025, 0.07407, 0.7598, 0.03194, 0.8058, 0.1874, 0.7338, 0.2502, 0.7945, 0.2453, 0.8467, 0.1871, 0.7831, 0.0737, 0.7025, 0.1272, 0.7532, 0.1274, 0.8087, 0.07407, 0.7598, 0.1663, -0.5346, 0.1625, 0.8919, 0.1182, 0.8487, 0.1182, -0.491, 0.06609, 0.661, 0.06282, -0.2143, 0.1162, -0.2174, 0.1162, 0.6133, 0.07069, 0.3494, 0.06667, -0.102, 0.1122, -0.05812, 0.1122, 0.3503, 0.2562, -0.1243, 0.1524, -0.02163, 0.1549, -0.08259, 0.2557, -0.1828, 6.977, -6.7, 6.857, -6.604, 6.767, -6.679, 6.767, -7.317, 6.977, -7.277, 0.1204, 0.7931, 0.1874, 0.7338, 0.1871, 0.7831, 0.1209, 0.8437, 0.05918, -0.009487, 0.02827, -0.09591, 0.05769, -0.06591, 0.02827, -0.09591, 0.05918, -0.009487, 0.01068, -0.05849, 0.0125, -0.112, 0.09996, 0.1971, 0.09855, -0.01398, 0.1297, 0.01262, 0.1333, 0.1649, 0.101, -0.05056, 0.05918, -0.009487, 0.05769, -0.06591, 0.09868, -0.1061, 0.111, 0.1996, 0.1361, 0.3385, 0.115, 0.3254, 0.09555, 0.2175, 0.1524, -0.02163, 0.09098, -0.08327, 0.09718, -0.1406, 0.1549, -0.08259, 4.215, -3.554, 4.215, -3.554, 4.178, -3.52, 4.141, -3.486, 4.137, -3.549, 4.137, -3.549, 4.141, -3.486, 4.215, -2.074, 4.13, -3.485, -0.6707, 5.275, -0.6708, 5.275, -0.6708, 5.325, -0.6707, 5.376, -0.7195, 5.336, 0.5446, 0.008557, 0.5446, 0.9893, 0.3678, 0.9337, 0.3174, 0.2345, 0.3063, 0.009315, 0.3063, 0.4907, 0.1727, 0.4907, 0.1727, 0.009315, 0.5617, 0.7633, 0.6122, 0.06411, 0.789, 0.008558, 0.789, 0.9893, 0.3002, 0.008557, 0.3002, 0.9893, 0.008558, 0.9893, 0.008558, 0.008557, 0.125, 0.5, 0.375, 0.5, 0.375, 0.75, 0.125, 0.75, 0.8061, 0.3002, 0.8061, 0.008558, 0.9914, 0.008558, 0.9914, 0.3002, 0.5446, 0.008557, 0.5446, 0.9893, 0.3678, 0.9337, 0.3174, 0.2345, 0.5617, 0.7633, 0.6122, 0.06411, 0.789, 0.008558, 0.789, 0.9893, 0.3002, 0.008557, 0.3002, 0.9893, 0.008558, 0.9893, 0.008558, 0.008557, 0.8061, 0.3002, 0.8061, 0.008558, 0.9914, 0.008558, 0.9914, 0.3002, 0.5446, 0.008557, 0.5446, 0.9893, 0.3678, 0.9337, 0.3174, 0.2345, 0.5617, 0.7633, 0.6122, 0.06411, 0.789, 0.008558, 0.789, 0.9893, 0.3002, 0.008557, 0.3002, 0.9893, 0.008558, 0.9893, 0.008558, 0.008557, 0.8061, 0.3002, 0.8061, 0.008558, 0.9914, 0.008558, 0.9914, 0.3002, 0.5446, 0.008557, 0.5446, 0.9893, 0.3678, 0.9337, 0.3174, 0.2345, 0.5617, 0.7633, 0.6122, 0.06411, 0.789, 0.008558, 0.789, 0.9893, 0.3002, 0.008557, 0.3002, 0.9893, 0.008558, 0.9893, 0.008558, 0.008557, 0.8061, 0.3002, 0.8061, 0.008558, 0.9914, 0.008558, 0.9914, 0.3002, 0.5446, 0.008557, 0.5446, 0.9893, 0.3678, 0.9337, 0.3174, 0.2345, 0.5617, 0.7633, 0.6122, 0.06411, 0.789, 0.008558, 0.789, 0.9893, 0.3002, 0.008557, 0.3002, 0.9893, 0.008558, 0.9893, 0.008558, 0.008557, 0.8061, 0.3002, 0.8061, 0.008558, 0.9914, 0.008558, 0.9914, 0.3002, 0.5446, 0.008557, 0.5446, 0.9893, 0.3678, 0.9337, 0.3174, 0.2345, 0.5617, 0.7633, 0.6122, 0.06411, 0.789, 0.008558, 0.789, 0.9893, 0.3002, 0.008557, 0.3002, 0.9893, 0.008558, 0.9893, 0.008558, 0.008557, 0.8061, 0.3002, 0.8061, 0.008558, 0.9914, 0.008558, 0.9914, 0.3002, 0.4523, 0.5093, 0.4523, 0.9907, 0.3187, 0.9907, 0.3187, 0.5093, 0.3063, 0.5093, 0.3063, 0.9907, 0.1727, 0.9907, 0.1727, 0.5093, 0.4523, 0.009315, 0.4523, 0.4907, 0.3187, 0.4907, 0.3187, 0.009315, 0.7444, 0.009315, 0.7444, 0.4907, 0.6108, 0.4907, 0.6108, 0.009315, 0.5984, 0.009315, 0.5984, 0.4907, 0.4648, 0.4907, 0.4648, 0.009315, 0.5446, 0.008557, 0.5446, 0.9893, 0.3678, 0.9337, 0.3174, 0.2345, 0.3063, 0.009315, 0.3063, 0.4907, 0.1727, 0.4907, 0.1727, 0.009315, 0.5617, 0.7633, 0.6122, 0.06411, 0.789, 0.008558, 0.789, 0.9893, 0.3002, 0.008557, 0.3002, 0.9893, 0.008558, 0.9893, 0.008558, 0.008557, 0.5446, 0.008557, 0.5446, 0.9893, 0.3678, 0.9337, 0.3174, 0.2345, 0.5617, 0.7633, 0.6122, 0.06411, 0.789, 0.008558, 0.789, 0.9893, 0.3002, 0.008557, 0.3002, 0.9893, 0.008558, 0.9893, 0.008558, 0.008557, 0.5446, 0.008557, 0.5446, 0.9893, 0.3678, 0.9337, 0.3174, 0.2345, 0.5617, 0.7633, 0.6122, 0.06411, 0.789, 0.008558, 0.789, 0.9893, 0.3002, 0.008557, 0.3002, 0.9893, 0.008558, 0.9893, 0.008558, 0.008557, 0.5446, 0.008557, 0.5446, 0.9893, 0.3678, 0.9337, 0.3174, 0.2345, 0.5617, 0.7633, 0.6122, 0.06411, 0.789, 0.008558, 0.789, 0.9893, 0.3002, 0.008557, 0.3002, 0.9893, 0.008558, 0.9893, 0.008558, 0.008557, 0.5446, 0.008557, 0.5446, 0.9893, 0.3678, 0.9337, 0.3174, 0.2345, 0.5617, 0.7633, 0.6122, 0.06411, 0.789, 0.008558, 0.789, 0.9893, 0.3002, 0.008557, 0.3002, 0.9893, 0.008558, 0.9893, 0.008558, 0.008557, 0.5446, 0.008557, 0.5446, 0.9893, 0.3678, 0.9337, 0.3174, 0.2345, 0.5617, 0.7633, 0.6122, 0.06411, 0.789, 0.008558, 0.789, 0.9893, 0.3002, 0.008557, 0.3002, 0.9893, 0.008558, 0.9893, 0.008558, 0.008557, 0.4523, 0.5093, 0.4523, 0.9907, 0.3187, 0.9907, 0.3187, 0.5093, 0.3063, 0.5093, 0.3063, 0.9907, 0.1727, 0.9907, 0.1727, 0.5093, 0.4523, 0.009315, 0.4523, 0.4907, 0.3187, 0.4907, 0.3187, 0.009315, 0.7444, 0.009315, 0.7444, 0.4907, 0.6108, 0.4907, 0.6108, 0.009315, 0.5984, 0.009315, 0.5984, 0.4907, 0.4648, 0.4907, 0.4648, 0.009315, 1.784, 0.6134, 1.784, 0.4083, 2.125, 0.4082, 2.125, 0.6133, -1.133, -0.3339, -0.9513, -0.6826, -0.6685, -0.5425, -0.8461, -0.1986, 0.2115, -0.1986, 0.03388, -0.5425, 0.3166, -0.6826, 0.4984, -0.3339, 0.625, 0.75, 0.625, 0.5, 0.625, 0.5, 0.625, 0.75, 1.413, 1.676, 1.413, 1.471, 1.754, 1.471, 1.754, 1.676, -1.133, 0.729, -0.9513, 0.3804, -0.6685, 0.5205, -0.8461, 0.8643, 0.375, 0.5, 0.625, 0.5, 0.625, 0.75, 0.375, 0.75, -0.372, 0.8643, -0.5496, 0.5205, -0.2668, 0.3804, -0.08506, 0.729, 0.125, 0.5, 0.375, 0.5, 0.375, 0.75, 0.125, 0.75, 0.625, 0.75, 0.625, 0.5, 0.625, 0.5, 0.625, 0.75, 1.784, -0.4496, 1.784, -0.6547, 2.125, -0.6547, 2.125, -0.4496, -0.5496, -0.3339, -0.3678, -0.6826, -0.08506, -0.5425, -0.2627, -0.1986, 0.2115, 0.8643, 0.03388, 0.5205, 0.3166, 0.3804, 0.4984, 0.729, 0.3166, 0.3804, 0.03388, 0.5205, 0.1879, 0.07582, 0.4984, -0.07968, 0.4937, 2.143, 0.4937, 1.795, 0.8344, 1.795, 0.8344, 2.143, 1.413, 2.143, 1.413, 1.795, 1.754, 1.795, 1.754, 2.143, 0.03388, 2.143, 0.03388, 1.795, 0.3746, 1.795, 0.3746, 2.143, -0.6685, -0.5425, -0.9513, -0.6826, -1.133, -1.143, -0.8225, -0.9871, -0.08506, -0.5425, -0.3678, -0.6826, -0.5496, -1.143, -0.239, -0.9871, 2.125, 0.4082, 1.784, 0.4083, 1.784, -0.07965, 2.125, -0.07968, 2.125, -0.6547, 1.784, -0.6547, 1.784, -1.143, 2.125, -1.143, -0.2668, 0.3804, -0.5496, 0.5205, -0.3956, 0.07582, -0.08506, -0.07968, 0.625, 0.75, 0.625, 0.5, 0.625, 0.5, 0.625, 0.75, -0.6685, 0.5205, -0.9513, 0.3804, -1.133, -0.07968, -0.8225, 0.07582, 1.754, 1.471, 1.413, 1.471, 1.413, 0.9833, 1.754, 0.9833, 0.3166, -0.6826, 0.03388, -0.5425, 0.1879, -0.9871, 0.4984, -1.143, 0.8344, 0.9834, 0.8345, 1.188, 0.4938, 1.188, 0.4937, 0.9833, 1.665, 0.05565, 1.484, 0.4043, 1.201, 0.2642, 1.378, -0.07968, 0.9043, -0.07968, 1.082, 0.2642, 0.7991, 0.4043, 0.6173, 0.05565, 0.625, 0.75, 0.625, 0.5, 0.625, 0.5, 0.625, 0.75, 1.294, 0.9834, 1.294, 1.188, 0.9536, 1.188, 0.9535, 0.9833, 1.082, -1.007, 0.9001, -0.6587, 0.6173, -0.7988, 0.795, -1.143, -0.2627, 0.9833, -0.08506, 1.327, -0.3678, 1.467, -0.5496, 1.119, 0.625, 0.75, 0.625, 0.5, 0.625, 0.5, 0.625, 0.75, 0.3746, 0.9834, 0.3747, 1.188, 0.03398, 1.188, 0.03388, 0.9833, -0.6685, 1.119, -0.8503, 1.467, -1.133, 1.327, -0.9554, 0.9833, 1.488, -1.143, 1.665, -0.7988, 1.383, -0.6587, 1.201, -1.007, 1.383, -0.6587, 1.665, -0.7988, 1.511, -0.3541, 1.201, -0.1986, 0.625, 0.5, 0.875, 0.5, 0.875, 0.75, 0.625, 0.75, 0.625, 0.5, 0.875, 0.5, 0.875, 0.75, 0.625, 0.75, 0.625, 0.5, 0.875, 0.5, 0.875, 0.75, 0.625, 0.75, 1.201, 0.2642, 1.484, 0.4043, 1.665, 0.8643, 1.355, 0.7088, -1.133, 1.327, -0.8503, 1.467, -0.6685, 1.927, -0.9791, 1.772, 0.4938, 1.188, 0.8345, 1.188, 0.8344, 1.676, 0.4937, 1.676, 0.03398, 1.188, 0.3747, 1.188, 0.3746, 1.676, 0.03388, 1.676, -0.3678, 1.467, -0.08506, 1.327, -0.239, 1.772, -0.5496, 1.927, 0.625, 0.75, 0.625, 0.5, 0.625, 0.5, 0.625, 0.75, 0.6173, -0.7988, 0.9001, -0.6587, 1.082, -0.1986, 0.7713, -0.3541, 0.9536, 1.188, 1.294, 1.188, 1.294, 1.676, 0.9535, 1.676, 0.7991, 0.4043, 1.082, 0.2642, 0.9279, 0.7088, 0.6173, 0.8643])
me_cube.materials.append(mat_material)
me_cube.materials.append(mat_stonewall)
me_cube.materials.append(mat_wood)
me_cube.materials.append(mat_bricks)
me_cube.materials.append(mat_window)
me_cube.materials.append(mat_door1)
me_cube.materials.append(mat_wood_001)
me_cube.use_mirror_vertex_groups = False
me_cube.update()

# ---- objects
ob_cube = bpy.data.objects.new('Cube', me_cube)

# ---- transforms, parenting, visibility, modifiers, constraints
ob_cube.location = (0.0, 0.0, 0.0)
ob_cube.scale = (0.1951, 0.1951, 0.1951)
ob_cube.lock_rotations_4d = False
ob_cube.empty_display_type = 'ARROWS'
ob_cube.lineart.crease_threshold = 0.0

# ---- collection membership
col_collection.objects.link(ob_cube)

# ---- scene / render settings (as saved in the file)
scene.frame_start = 1; scene.frame_end = 250; scene.frame_set(1)
scene.render.engine = 'BLENDER_EEVEE_NEXT'
scene.cycles.sampling_pattern = 'TABULATED_SOBOL'
scene.cycles.use_light_tree = False
scene.view_settings.view_transform = 'Filmic'
bpy.context.view_layer.update()

# ---- added for rendering (the .blend has no active camera and no usable light): camera, sun
cam_auto = bpy.data.cameras.new('AutoCamera')
cam_auto.lens = 50.0
cam_auto.sensor_width = 36.0
cam_auto.clip_end = 1000.0
ob_auto_camera = bpy.data.objects.new('AutoCamera', cam_auto)
scene.collection.objects.link(ob_auto_camera)
ob_auto_camera.location = (16.6688, -12.7033, 13.3548)
ob_auto_camera.rotation_euler = (1.09748, -7.21219e-08, 0.694738)
scene.camera = ob_auto_camera
light_auto_sun = bpy.data.lights.new('AutoSun', 'SUN')
light_auto_sun.energy = 3.0
light_auto_sun.angle = 0.0523599
ob_auto_sun = bpy.data.objects.new('AutoSun', light_auto_sun)
scene.collection.objects.link(ob_auto_sun)
ob_auto_sun.rotation_euler = (0.872665, 0.174533, 0.523599)
bpy.context.view_layer.update()
